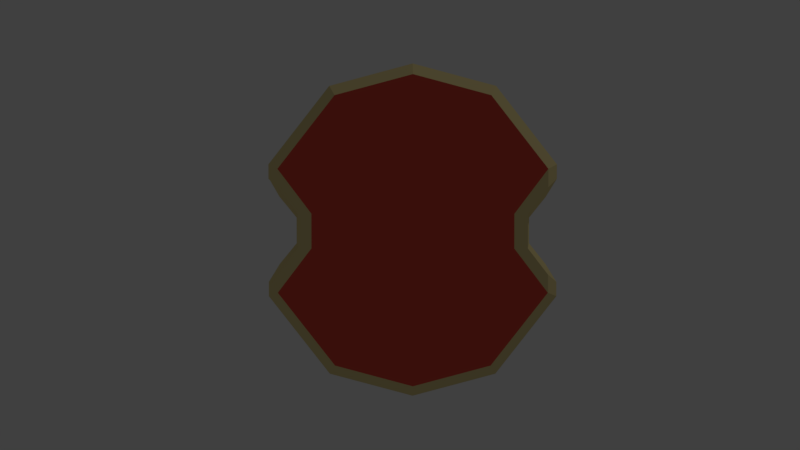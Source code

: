 # Source: Shield2.blend  (saved by Blender 2.79.0; exported with 4.5.12 LTS)
import bpy
from mathutils import Matrix  # noqa: F401  (used for matrix-valued properties, if any)

bpy.ops.wm.read_factory_settings(use_empty=True)
scene = bpy.context.scene
scene.name = 'Scene'

# ---- collections
col_collection_1 = bpy.data.collections.new('Collection 1'); scene.collection.children.link(col_collection_1)

# ---- materials (node trees are filled in below, after node groups)
mat_iron = bpy.data.materials.new('Iron')
mat_iron.alpha_threshold = 0.0
mat_iron.use_transparent_shadow = False
mat_iron.roughness = 0.5
mat_brass = bpy.data.materials.new('Brass')
mat_brass.alpha_threshold = 0.0
mat_brass.use_transparent_shadow = False
mat_brass.diffuse_color = (0.8, 0.6656, 0.3071, 1.0)
mat_brass.roughness = 0.5
mat_shieldtexture = bpy.data.materials.new('Shieldtexture')
mat_shieldtexture.alpha_threshold = 0.0
mat_shieldtexture.use_transparent_shadow = False
mat_shieldtexture.diffuse_color = (0.8, 0.09745, 0.067, 1.0)
mat_shieldtexture.roughness = 0.5

# ---- material node trees

# ---- world
world_world = bpy.data.worlds.new('World'); scene.world = world_world
world_world.color = (0.05088, 0.05088, 0.05088)
world_world.use_sun_shadow = False
world_world.sun_shadow_jitter_overblur = 0.0
world_world.cycles.sampling_method = 'MANUAL'
world_world.light_settings.ao_factor = 0.3365

# ---- cameras
cam_camera = bpy.data.cameras.new('Camera')
cam_camera.clip_end = 100.0
cam_camera.lens = 35.0
cam_camera.sensor_width = 32.0
cam_camera.sensor_height = 18.0
cam_camera.ortho_scale = 7.314
cam_camera.dof.focus_distance = 0.0
cam_camera.dof.aperture_fstop = 128.0

# ---- lights
light_lamp = bpy.data.lights.new('Lamp', 'POINT')
light_lamp.transmission_factor = 0.0
light_lamp.cutoff_distance = 30.0
light_lamp.energy = 100.0
light_lamp.shadow_buffer_clip_start = 1.001
light_lamp.shadow_soft_size = 0.1
light_lamp.shadow_maximum_resolution = 0.006
light_lamp.use_absolute_resolution = True

# ---- meshes
me_cylinder = bpy.data.meshes.new('Cylinder')
me_cylinder.from_pydata([(-0.3171, -0.1453, 0.03932), (-0.3171, -0.1453, -0.02457), (-0.1831, -0.3171, 0.03932), (-0.1831, -0.2798, 0.002813), (2.125e-05, -0.3662, 0.03932), (2.125e-05, -0.3289, 0.002813), (0.1831, -0.3171, 0.03932), (0.1831, -0.2798, 0.002813), (0.3171, -0.1453, 0.03932), (0.3171, -0.1453, -0.02457), (0.3171, 0.1453, 0.03932), (0.3171, 0.1453, -0.02457), (0.1831, 0.3171, 0.03932), (0.1831, 0.2799, 0.002813), (2.12e-05, 0.3661, 0.03932), (2.12e-05, 0.3285, 0.002813), (2.12e-05, 0.3648, -0.03696), (2.12e-05, 0.3966, 0.002514), (0.1983, 0.3175, -0.03696), (0.1983, 0.3435, 0.002514), (0.3435, 0.1574, -0.03696), (0.3435, 0.1574, 0.002514), (0.3435, -0.1574, -0.03696), (0.3435, -0.1574, 0.002514), (0.1983, -0.3171, -0.03696), (0.1983, -0.3435, 0.002514), (2.126e-05, -0.3648, -0.03696), (2.126e-05, -0.3966, 0.002514), (-0.1983, -0.3171, -0.03696), (-0.1983, -0.3435, 0.002514), (-0.3435, -0.1574, -0.03696), (-0.3435, -0.1574, 0.002514), (-0.3435, 0.1574, -0.03696), (-0.3435, 0.1574, 0.002514), (-0.1983, 0.3175, -0.03696), (-0.1983, 0.3435, 0.002514), (-0.3171, 0.1453, -0.02457), (-0.3171, 0.1453, 0.03932), (-0.1831, 0.2799, 0.002813), (-0.1831, 0.3171, 0.03932), (0.1831, 0.07823, 0.03932), (0.2379, 0.04003, 0.03932), (0.2464, 0.03065, 0.002813), (2.122e-05, 0.07843, 0.03932), (-0.2378, 0.04039, 0.03932), (-0.1831, 0.07863, 0.03932), (-0.2454, -0.03069, 0.002813), (-0.2378, -0.04078, 0.03932), (0.2379, -0.04113, 0.03932), (0.1831, -0.07937, 0.03932), (0.2464, -0.03069, 0.002813), (2.123e-05, -0.07917, 0.03932), (-0.2454, 0.03065, 0.002813), (-0.1831, -0.07897, 0.03932), (-0.1374, -0.09977, 0.002813), (-0.1374, 0.09973, 0.002813), (2.122e-05, -0.1152, 0.002813), (2.121e-05, 0.1152, 0.002813), (0.1374, -0.09977, 0.002813), (0.1374, 0.09973, 0.002813), (-0.3171, -0.1042, 0.03932), (0.3171, -0.1024, 0.03932), (0.3171, 0.1024, 0.03932), (0.3435, 0.1229, 0.002514), (0.3435, -0.123, 0.002514), (-0.3435, -0.123, 0.002514), (-0.3435, 0.1229, 0.002514), (-0.3171, 0.1042, 0.03932), (0.2697, 0.04003, 0.03932), (-0.2695, 0.04039, 0.03932), (-0.2695, -0.04078, 0.03932), (0.2697, -0.04113, 0.03932), (0.2777, 0.03065, 0.002813), (-0.2767, -0.03069, 0.002813), (0.2777, -0.03069, 0.002813), (-0.2767, 0.03065, 0.002813), (-0.3171, -0.08, 0.002813), (0.3171, -0.08, 0.002813), (0.3171, 0.07996, 0.002813), (0.3435, 0.1226, -0.01175), (0.3435, -0.1227, -0.01175), (-0.3435, -0.1227, -0.01175), (-0.3435, 0.1226, -0.01175), (-0.3171, 0.07996, 0.002813)], [], [(55, 54, 46, 52), (0, 60, 65, 31), (10, 62, 63, 21), (37, 33, 66, 67), (23, 64, 61, 8), (16, 17, 19, 18), (18, 19, 21, 20), (22, 23, 25, 24), (24, 25, 27, 26), (26, 27, 29, 28), (28, 29, 31, 30), (5, 56, 58, 7), (32, 33, 35, 34), (34, 35, 17, 16), (10, 21, 19, 12), (55, 57, 56, 54), (6, 25, 23, 8), (4, 27, 25, 6), (12, 19, 17, 14), (17, 35, 39, 14), (35, 33, 37, 39), (0, 31, 29, 2), (2, 29, 27, 4), (2, 53, 47, 0), (10, 12, 40, 41), (6, 49, 51, 4), (32, 34, 38, 36), (34, 16, 15, 38), (15, 16, 18, 13), (13, 18, 20, 11), (57, 15, 13, 59), (3, 28, 30, 1), (5, 26, 28, 3), (7, 24, 26, 5), (9, 22, 24, 7), (54, 3, 1, 46), (54, 56, 5, 3), (42, 59, 13, 11), (2, 4, 51, 53), (38, 15, 57, 55), (43, 40, 12, 14), (44, 45, 39, 37), (41, 40, 49, 48), (50, 58, 59, 42), (56, 57, 59, 58), (45, 43, 14, 39), (51, 49, 40, 43), (47, 53, 45, 44), (48, 49, 6, 8), (9, 7, 58, 50), (38, 55, 52, 36), (53, 51, 43, 45), (41, 48, 71, 68), (47, 44, 69, 70), (10, 41, 68, 62), (48, 8, 61, 71), (44, 37, 67, 69), (0, 47, 70, 60), (52, 46, 73, 75), (50, 42, 72, 74), (68, 71, 74, 72), (70, 69, 75, 73), (30, 81, 76, 1), (32, 36, 83, 82), (20, 79, 78, 11), (9, 77, 80, 22), (21, 63, 79, 20), (33, 32, 82, 66), (30, 31, 65, 81), (22, 80, 64, 23), (64, 80, 77, 61), (65, 60, 76, 81), (67, 66, 82, 83), (11, 78, 72, 42), (36, 52, 75, 83), (1, 76, 73, 46), (9, 50, 74, 77), (60, 70, 73, 76), (67, 83, 75, 69), (61, 77, 74, 71), (62, 68, 72, 78), (63, 62, 78, 79)])
me_cylinder.polygons.foreach_set('material_index', [0, 1, 1, 1, 1, 1, 1, 1, 1, 1, 1, 0, 1, 1, 1, 0, 1, 1, 1, 1, 1, 1, 1, 2, 2, 2, 0, 0, 0, 0, 0, 0, 0, 0, 0, 0, 0, 0, 2, 0, 2, 2, 2, 0, 0, 2, 2, 2, 2, 0, 0, 2, 1, 1, 1, 1, 1, 1, 0, 0, 1, 1, 0, 0, 0, 0, 1, 1, 1, 1, 1, 1, 1, 0, 0, 0, 0, 1, 1, 1, 1, 1])
me_cylinder.materials.append(mat_iron)
me_cylinder.materials.append(mat_brass)
me_cylinder.materials.append(mat_shieldtexture)
me_cylinder.use_remesh_preserve_volume = False
me_cylinder.use_remesh_preserve_attributes = False
me_cylinder.use_mirror_vertex_groups = False
me_cylinder.update()

# ---- objects
ob_lamp = bpy.data.objects.new('Lamp', light_lamp)
ob_camera = bpy.data.objects.new('Camera', cam_camera)
ob_cylinder = bpy.data.objects.new('Cylinder', me_cylinder)

# ---- transforms, parenting, visibility, modifiers, constraints
ob_lamp.location = (4.076, 1.005, 5.904)
ob_lamp.rotation_euler = (0.6503, 0.05522, 1.866)
ob_lamp.lock_rotations_4d = False
ob_lamp.empty_display_type = 'ARROWS'
ob_lamp.color = (0.0, 0.0, 0.0, 0.0)
ob_lamp.hide_viewport = True
ob_lamp.lineart.crease_threshold = 0.0
ob_camera.location = (-0.03013, -2.089, 0.06672)
ob_camera.rotation_euler = (1.545, 6.762e-10, 1.399e-08)
ob_camera.scale = (1.0, 1.0, 1.0)
ob_camera.lock_rotations_4d = False
ob_camera.empty_display_type = 'ARROWS'
ob_camera.color = (0.0, 0.0, 0.0, 0.0)
ob_camera.hide_viewport = True
ob_camera.display_type = 'WIRE'
ob_camera.lineart.crease_threshold = 0.0
ob_cylinder.location = (0.0, 0.0, 0.0)
ob_cylinder.rotation_euler = (1.571, -0.0, 0.0)
ob_cylinder.lineart.crease_threshold = 0.0

# ---- collection membership
col_collection_1.objects.link(ob_lamp)
col_collection_1.objects.link(ob_camera)
col_collection_1.objects.link(ob_cylinder)

# ---- scene / render settings (as saved in the file)
scene.camera = ob_camera
scene.frame_start = 1; scene.frame_end = 250; scene.frame_set(1)
scene.render.engine = 'BLENDER_EEVEE_NEXT'
scene.render.resolution_percentage = 50
scene.render.dither_intensity = 0.0
scene.cycles.use_denoising = False
scene.cycles.samples = 128
scene.cycles.sampling_pattern = 'TABULATED_SOBOL'
scene.cycles.use_adaptive_sampling = False
scene.cycles.use_light_tree = False
scene.cycles.blur_glossy = 0.0
scene.cycles.sample_clamp_indirect = 0.0
scene.view_settings.view_transform = 'Standard'
bpy.context.view_layer.update()
